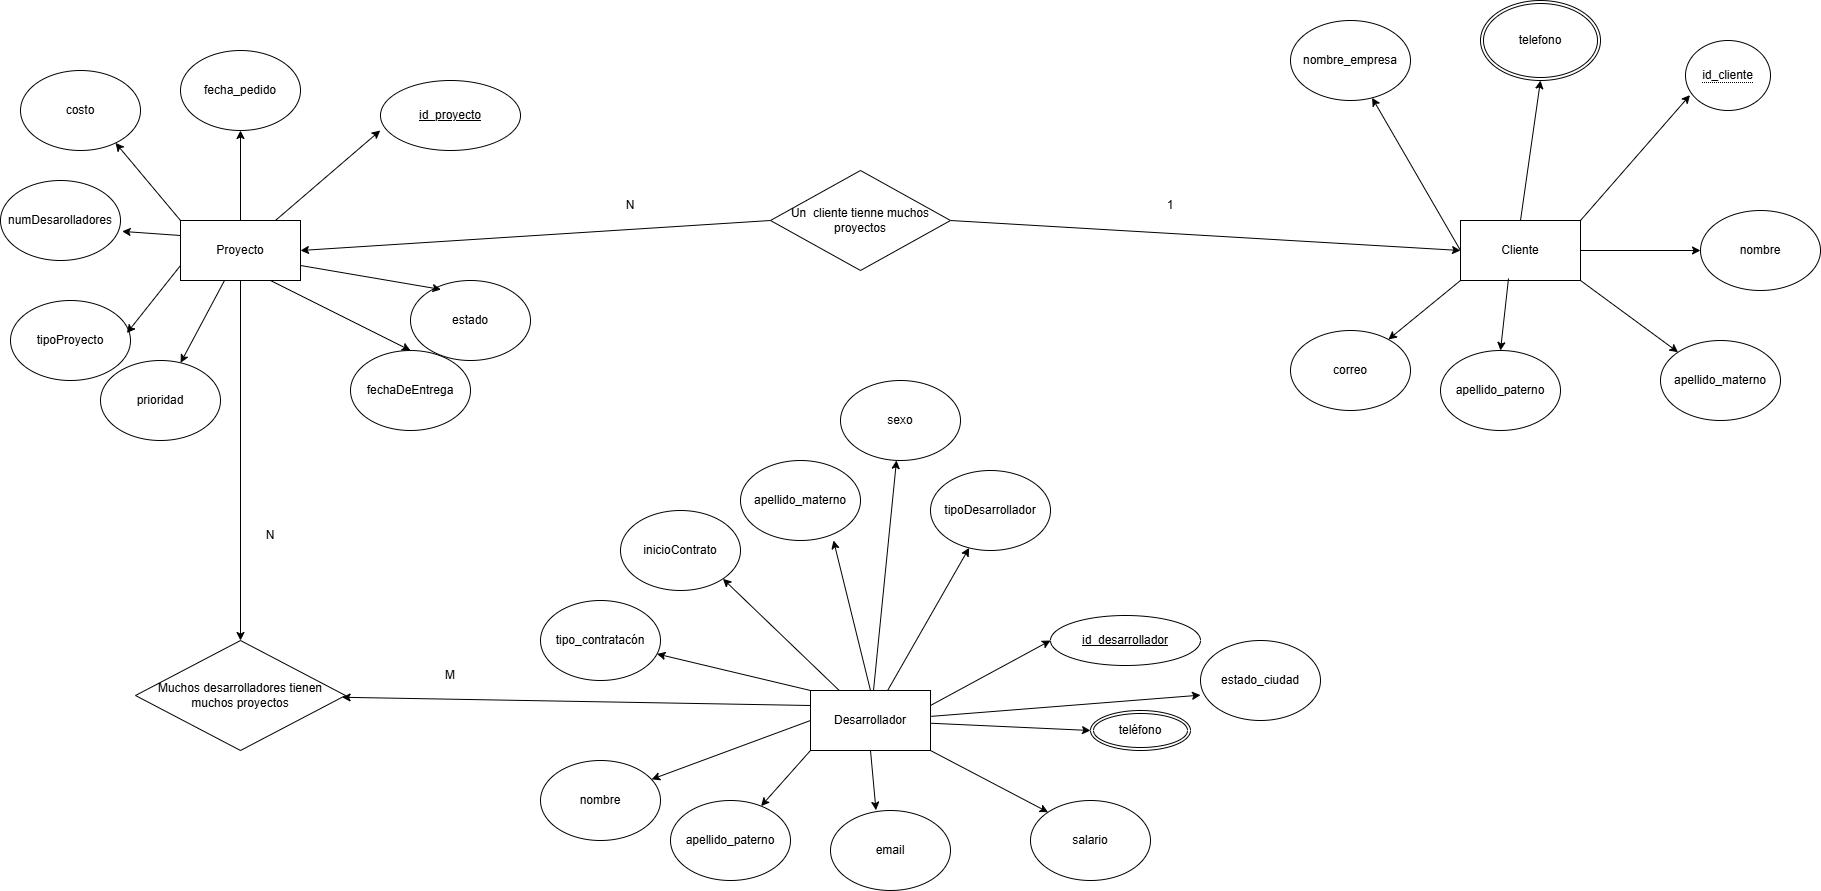

The diagram above was exported from draw.io. Its source (the exported page's mxGraphModel, read from the mxfile embedded in the PNG):
<mxGraphModel dx="1281" dy="623" grid="1" gridSize="10" guides="1" tooltips="1" connect="0" arrows="1" fold="1" page="1" pageScale="1" pageWidth="2000" pageHeight="1000" math="0" shadow="0">
  <root>
    <mxCell id="0" />
    <mxCell id="1" parent="0" />
    <mxCell id="gi_Wit2yDlkUjY4kNvtV-1" parent="1" style="rounded=0;whiteSpace=wrap;html=1;" value="Desarrollador" vertex="1">
      <mxGeometry height="60" width="120" x="860" y="740" as="geometry" />
    </mxCell>
    <mxCell id="gi_Wit2yDlkUjY4kNvtV-2" parent="1" style="ellipse;whiteSpace=wrap;html=1;" value="tipoDesarrollador" vertex="1">
      <mxGeometry height="80" width="120" x="980" y="520" as="geometry" />
    </mxCell>
    <mxCell id="gi_Wit2yDlkUjY4kNvtV-3" parent="1" style="ellipse;whiteSpace=wrap;html=1;" value="apellido_materno" vertex="1">
      <mxGeometry height="80" width="120" x="790" y="510" as="geometry" />
    </mxCell>
    <mxCell id="gi_Wit2yDlkUjY4kNvtV-4" parent="1" style="ellipse;whiteSpace=wrap;html=1;" value="tipo_contratacón" vertex="1">
      <mxGeometry height="80" width="120" x="590" y="650" as="geometry" />
    </mxCell>
    <mxCell id="gi_Wit2yDlkUjY4kNvtV-5" parent="1" style="ellipse;whiteSpace=wrap;html=1;" value="nombre" vertex="1">
      <mxGeometry height="80" width="120" x="590" y="810" as="geometry" />
    </mxCell>
    <mxCell id="gi_Wit2yDlkUjY4kNvtV-6" parent="1" style="ellipse;whiteSpace=wrap;html=1;" value="apellido_paterno" vertex="1">
      <mxGeometry height="80" width="120" x="720" y="850" as="geometry" />
    </mxCell>
    <mxCell id="gi_Wit2yDlkUjY4kNvtV-7" parent="1" style="ellipse;whiteSpace=wrap;html=1;" value="email" vertex="1">
      <mxGeometry height="80" width="120" x="880" y="860" as="geometry" />
    </mxCell>
    <mxCell id="gi_Wit2yDlkUjY4kNvtV-8" parent="1" style="ellipse;whiteSpace=wrap;html=1;" value="salario" vertex="1">
      <mxGeometry height="80" width="120" x="1080" y="850" as="geometry" />
    </mxCell>
    <mxCell id="gi_Wit2yDlkUjY4kNvtV-11" parent="1" style="ellipse;whiteSpace=wrap;html=1;" value="inicioContrato" vertex="1">
      <mxGeometry height="80" width="120" x="670" y="560" as="geometry" />
    </mxCell>
    <mxCell id="gi_Wit2yDlkUjY4kNvtV-16" parent="1" style="ellipse;whiteSpace=wrap;html=1;" value="costo" vertex="1">
      <mxGeometry height="80" width="120" x="70" y="120" as="geometry" />
    </mxCell>
    <mxCell id="gi_Wit2yDlkUjY4kNvtV-17" parent="1" style="ellipse;whiteSpace=wrap;html=1;" value="fecha_pedido" vertex="1">
      <mxGeometry height="80" width="120" x="230" y="100" as="geometry" />
    </mxCell>
    <mxCell id="gi_Wit2yDlkUjY4kNvtV-18" parent="1" style="ellipse;whiteSpace=wrap;html=1;" value="numDesarolladores" vertex="1">
      <mxGeometry height="80" width="120" x="50" y="230" as="geometry" />
    </mxCell>
    <mxCell id="gi_Wit2yDlkUjY4kNvtV-19" parent="1" style="ellipse;whiteSpace=wrap;html=1;" value="tipoProyecto" vertex="1">
      <mxGeometry height="80" width="120" x="60" y="350" as="geometry" />
    </mxCell>
    <mxCell id="gi_Wit2yDlkUjY4kNvtV-21" parent="1" style="ellipse;whiteSpace=wrap;html=1;" value="fechaDeEntrega" vertex="1">
      <mxGeometry height="80" width="120" x="400" y="400" as="geometry" />
    </mxCell>
    <mxCell id="gi_Wit2yDlkUjY4kNvtV-22" parent="1" style="ellipse;whiteSpace=wrap;html=1;" value="estado" vertex="1">
      <mxGeometry height="80" width="120" x="460" y="330" as="geometry" />
    </mxCell>
    <mxCell id="gi_Wit2yDlkUjY4kNvtV-25" parent="1" style="rounded=0;whiteSpace=wrap;html=1;" value="Proyecto" vertex="1">
      <mxGeometry height="60" width="120" x="230" y="270" as="geometry" />
    </mxCell>
    <mxCell id="gi_Wit2yDlkUjY4kNvtV-26" parent="1" style="rounded=0;whiteSpace=wrap;html=1;" value="Cliente" vertex="1">
      <mxGeometry height="60" width="120" x="1510" y="270" as="geometry" />
    </mxCell>
    <mxCell id="gi_Wit2yDlkUjY4kNvtV-27" parent="1" style="ellipse;whiteSpace=wrap;html=1;" value="nombre_empresa" vertex="1">
      <mxGeometry height="80" width="120" x="1340" y="70" as="geometry" />
    </mxCell>
    <mxCell id="gi_Wit2yDlkUjY4kNvtV-30" parent="1" style="ellipse;whiteSpace=wrap;html=1;" value="nombre" vertex="1">
      <mxGeometry height="80" width="120" x="1750" y="260" as="geometry" />
    </mxCell>
    <mxCell id="gi_Wit2yDlkUjY4kNvtV-31" parent="1" style="ellipse;whiteSpace=wrap;html=1;" value="apellido_materno" vertex="1">
      <mxGeometry height="80" width="120" x="1710" y="390" as="geometry" />
    </mxCell>
    <mxCell id="gi_Wit2yDlkUjY4kNvtV-32" parent="1" style="ellipse;whiteSpace=wrap;html=1;" value="apellido_paterno" vertex="1">
      <mxGeometry height="80" width="120" x="1490" y="400" as="geometry" />
    </mxCell>
    <mxCell id="gi_Wit2yDlkUjY4kNvtV-33" parent="1" style="ellipse;whiteSpace=wrap;html=1;" value="correo" vertex="1">
      <mxGeometry height="80" width="120" x="1340" y="380" as="geometry" />
    </mxCell>
    <mxCell id="gi_Wit2yDlkUjY4kNvtV-36" parent="1" style="ellipse;whiteSpace=wrap;html=1;align=center;fontStyle=4;" value="id_desarrollador" vertex="1">
      <mxGeometry height="50" width="150" x="1100" y="665" as="geometry" />
    </mxCell>
    <mxCell id="gi_Wit2yDlkUjY4kNvtV-37" parent="1" style="ellipse;shape=doubleEllipse;margin=3;whiteSpace=wrap;html=1;align=center;" value="teléfono" vertex="1">
      <mxGeometry height="40" width="100" x="1140" y="760" as="geometry" />
    </mxCell>
    <mxCell id="gi_Wit2yDlkUjY4kNvtV-52" edge="1" parent="1" source="gi_Wit2yDlkUjY4kNvtV-1" style="endArrow=classic;html=1;rounded=0;entryX=1;entryY=1;entryDx=0;entryDy=0;" target="gi_Wit2yDlkUjY4kNvtV-11" value="">
      <mxGeometry height="50" relative="1" width="50" as="geometry">
        <mxPoint x="790" y="730" as="sourcePoint" />
        <mxPoint x="840" y="680" as="targetPoint" />
      </mxGeometry>
    </mxCell>
    <mxCell id="gi_Wit2yDlkUjY4kNvtV-53" edge="1" parent="1" source="gi_Wit2yDlkUjY4kNvtV-1" style="endArrow=classic;html=1;rounded=0;entryX=1;entryY=1;entryDx=0;entryDy=0;exitX=0.5;exitY=0;exitDx=0;exitDy=0;" value="">
      <mxGeometry height="50" relative="1" width="50" as="geometry">
        <mxPoint x="1000" y="702" as="sourcePoint" />
        <mxPoint x="883" y="590" as="targetPoint" />
      </mxGeometry>
    </mxCell>
    <mxCell id="ZzRdwRv65yfaAyHlFai--1" edge="1" parent="1" source="gi_Wit2yDlkUjY4kNvtV-1" style="endArrow=classic;html=1;rounded=0;" target="gi_Wit2yDlkUjY4kNvtV-2" value="">
      <mxGeometry height="50" relative="1" width="50" as="geometry">
        <mxPoint x="1037" y="760" as="sourcePoint" />
        <mxPoint x="1000" y="610" as="targetPoint" />
      </mxGeometry>
    </mxCell>
    <mxCell id="ZzRdwRv65yfaAyHlFai--3" edge="1" parent="1" source="gi_Wit2yDlkUjY4kNvtV-1" style="endArrow=classic;html=1;rounded=0;exitX=1;exitY=0.25;exitDx=0;exitDy=0;entryX=0;entryY=0.5;entryDx=0;entryDy=0;" target="gi_Wit2yDlkUjY4kNvtV-36" value="">
      <mxGeometry height="50" relative="1" width="50" as="geometry">
        <mxPoint x="1050" y="864" as="sourcePoint" />
        <mxPoint x="1110" y="700" as="targetPoint" />
      </mxGeometry>
    </mxCell>
    <mxCell id="ZzRdwRv65yfaAyHlFai--4" edge="1" parent="1" source="gi_Wit2yDlkUjY4kNvtV-1" style="endArrow=classic;html=1;rounded=0;entryX=0;entryY=0.5;entryDx=0;entryDy=0;" target="gi_Wit2yDlkUjY4kNvtV-37" value="">
      <mxGeometry height="50" relative="1" width="50" as="geometry">
        <mxPoint x="1010" y="924" as="sourcePoint" />
        <mxPoint x="1146" y="810" as="targetPoint" />
      </mxGeometry>
    </mxCell>
    <mxCell id="ZzRdwRv65yfaAyHlFai--5" edge="1" parent="1" source="gi_Wit2yDlkUjY4kNvtV-1" style="endArrow=classic;html=1;rounded=0;entryX=0;entryY=0;entryDx=0;entryDy=0;exitX=1;exitY=1;exitDx=0;exitDy=0;" target="gi_Wit2yDlkUjY4kNvtV-8" value="">
      <mxGeometry height="50" relative="1" width="50" as="geometry">
        <mxPoint x="1010" y="934" as="sourcePoint" />
        <mxPoint x="1146" y="820" as="targetPoint" />
      </mxGeometry>
    </mxCell>
    <mxCell id="ZzRdwRv65yfaAyHlFai--6" edge="1" parent="1" source="gi_Wit2yDlkUjY4kNvtV-1" style="endArrow=classic;html=1;rounded=0;entryX=0.379;entryY=-0.004;entryDx=0;entryDy=0;entryPerimeter=0;exitX=0.5;exitY=1;exitDx=0;exitDy=0;" target="gi_Wit2yDlkUjY4kNvtV-7" value="">
      <mxGeometry height="50" relative="1" width="50" as="geometry">
        <mxPoint x="1090" y="924" as="sourcePoint" />
        <mxPoint x="1226" y="810" as="targetPoint" />
      </mxGeometry>
    </mxCell>
    <mxCell id="ZzRdwRv65yfaAyHlFai--7" edge="1" parent="1" source="gi_Wit2yDlkUjY4kNvtV-1" style="endArrow=classic;html=1;rounded=0;exitX=0;exitY=1;exitDx=0;exitDy=0;" target="gi_Wit2yDlkUjY4kNvtV-6" value="">
      <mxGeometry height="50" relative="1" width="50" as="geometry">
        <mxPoint x="970" y="944" as="sourcePoint" />
        <mxPoint x="1106" y="830" as="targetPoint" />
      </mxGeometry>
    </mxCell>
    <mxCell id="ZzRdwRv65yfaAyHlFai--8" edge="1" parent="1" source="gi_Wit2yDlkUjY4kNvtV-1" style="endArrow=classic;html=1;rounded=0;entryX=0.926;entryY=0.235;entryDx=0;entryDy=0;entryPerimeter=0;exitX=0;exitY=0.5;exitDx=0;exitDy=0;" target="gi_Wit2yDlkUjY4kNvtV-5" value="">
      <mxGeometry height="50" relative="1" width="50" as="geometry">
        <mxPoint x="712" y="824" as="sourcePoint" />
        <mxPoint x="848" y="710" as="targetPoint" />
      </mxGeometry>
    </mxCell>
    <mxCell id="ZzRdwRv65yfaAyHlFai--9" edge="1" parent="1" source="gi_Wit2yDlkUjY4kNvtV-1" style="endArrow=classic;html=1;rounded=0;exitX=0;exitY=0;exitDx=0;exitDy=0;" target="gi_Wit2yDlkUjY4kNvtV-4" value="">
      <mxGeometry height="50" relative="1" width="50" as="geometry">
        <mxPoint x="700" y="800" as="sourcePoint" />
        <mxPoint x="836" y="686" as="targetPoint" />
      </mxGeometry>
    </mxCell>
    <mxCell id="ZzRdwRv65yfaAyHlFai--10" edge="1" parent="1" source="gi_Wit2yDlkUjY4kNvtV-25" style="endArrow=classic;html=1;rounded=0;entryX=-0.002;entryY=0.714;entryDx=0;entryDy=0;entryPerimeter=0;" target="ZzRdwRv65yfaAyHlFai--27" value="">
      <mxGeometry height="50" relative="1" width="50" as="geometry">
        <mxPoint x="340" y="344" as="sourcePoint" />
        <mxPoint x="440.8000000000002" y="197.12000000000012" as="targetPoint" />
      </mxGeometry>
    </mxCell>
    <mxCell id="ZzRdwRv65yfaAyHlFai--11" edge="1" parent="1" source="gi_Wit2yDlkUjY4kNvtV-25" style="endArrow=classic;html=1;rounded=0;entryX=0.5;entryY=1;entryDx=0;entryDy=0;" target="gi_Wit2yDlkUjY4kNvtV-17" value="">
      <mxGeometry height="50" relative="1" width="50" as="geometry">
        <mxPoint x="350" y="344" as="sourcePoint" />
        <mxPoint x="486" y="230" as="targetPoint" />
      </mxGeometry>
    </mxCell>
    <mxCell id="ZzRdwRv65yfaAyHlFai--12" edge="1" parent="1" source="gi_Wit2yDlkUjY4kNvtV-25" style="endArrow=classic;html=1;rounded=0;entryX=0.792;entryY=0.905;entryDx=0;entryDy=0;entryPerimeter=0;exitX=0;exitY=0;exitDx=0;exitDy=0;" target="gi_Wit2yDlkUjY4kNvtV-16" value="">
      <mxGeometry height="50" relative="1" width="50" as="geometry">
        <mxPoint x="150" y="314" as="sourcePoint" />
        <mxPoint x="286" y="200" as="targetPoint" />
      </mxGeometry>
    </mxCell>
    <mxCell id="ZzRdwRv65yfaAyHlFai--13" edge="1" parent="1" source="gi_Wit2yDlkUjY4kNvtV-25" style="endArrow=classic;html=1;rounded=0;entryX=1.014;entryY=0.636;entryDx=0;entryDy=0;entryPerimeter=0;exitX=0;exitY=0.25;exitDx=0;exitDy=0;" target="gi_Wit2yDlkUjY4kNvtV-18" value="">
      <mxGeometry height="50" relative="1" width="50" as="geometry">
        <mxPoint x="150" y="327" as="sourcePoint" />
        <mxPoint x="286" y="213" as="targetPoint" />
      </mxGeometry>
    </mxCell>
    <mxCell id="ZzRdwRv65yfaAyHlFai--14" edge="1" parent="1" source="gi_Wit2yDlkUjY4kNvtV-25" style="endArrow=classic;html=1;rounded=0;entryX=0.97;entryY=0.407;entryDx=0;entryDy=0;entryPerimeter=0;exitX=0;exitY=0.75;exitDx=0;exitDy=0;" target="gi_Wit2yDlkUjY4kNvtV-19" value="">
      <mxGeometry height="50" relative="1" width="50" as="geometry">
        <mxPoint x="220" y="484" as="sourcePoint" />
        <mxPoint x="356" y="370" as="targetPoint" />
      </mxGeometry>
    </mxCell>
    <mxCell id="ZzRdwRv65yfaAyHlFai--15" edge="1" parent="1" source="gi_Wit2yDlkUjY4kNvtV-25" style="endArrow=classic;html=1;rounded=0;exitX=0.75;exitY=1;exitDx=0;exitDy=0;entryX=0.5;entryY=0;entryDx=0;entryDy=0;" target="gi_Wit2yDlkUjY4kNvtV-21" value="">
      <mxGeometry height="50" relative="1" width="50" as="geometry">
        <mxPoint x="340" y="474" as="sourcePoint" />
        <mxPoint x="287" y="368" as="targetPoint" />
      </mxGeometry>
    </mxCell>
    <mxCell id="ZzRdwRv65yfaAyHlFai--16" edge="1" parent="1" source="gi_Wit2yDlkUjY4kNvtV-25" style="endArrow=classic;html=1;rounded=0;exitX=1;exitY=0.75;exitDx=0;exitDy=0;entryX=0.254;entryY=0.112;entryDx=0;entryDy=0;entryPerimeter=0;" target="gi_Wit2yDlkUjY4kNvtV-22" value="">
      <mxGeometry height="50" relative="1" width="50" as="geometry">
        <mxPoint x="350" y="494" as="sourcePoint" />
        <mxPoint x="420" y="350" as="targetPoint" />
      </mxGeometry>
    </mxCell>
    <mxCell id="ZzRdwRv65yfaAyHlFai--17" edge="1" parent="1" source="gi_Wit2yDlkUjY4kNvtV-26" style="endArrow=classic;html=1;rounded=0;exitX=0;exitY=0.5;exitDx=0;exitDy=0;" target="gi_Wit2yDlkUjY4kNvtV-27" value="">
      <mxGeometry height="50" relative="1" width="50" as="geometry">
        <mxPoint x="1050" y="494" as="sourcePoint" />
        <mxPoint x="1186" y="380" as="targetPoint" />
      </mxGeometry>
    </mxCell>
    <mxCell id="ZzRdwRv65yfaAyHlFai--18" edge="1" parent="1" source="gi_Wit2yDlkUjY4kNvtV-26" style="endArrow=classic;html=1;rounded=0;entryX=0.5;entryY=1;entryDx=0;entryDy=0;exitX=0.5;exitY=0;exitDx=0;exitDy=0;" target="ZzRdwRv65yfaAyHlFai--28" value="">
      <mxGeometry height="50" relative="1" width="50" as="geometry">
        <mxPoint x="1560" y="354" as="sourcePoint" />
        <mxPoint x="1590" y="150" as="targetPoint" />
      </mxGeometry>
    </mxCell>
    <mxCell id="ZzRdwRv65yfaAyHlFai--19" edge="1" parent="1" source="gi_Wit2yDlkUjY4kNvtV-26" style="endArrow=classic;html=1;rounded=0;exitX=1;exitY=0;exitDx=0;exitDy=0;entryX=0.053;entryY=0.78;entryDx=0;entryDy=0;entryPerimeter=0;" target="ZzRdwRv65yfaAyHlFai--32" value="">
      <mxGeometry height="50" relative="1" width="50" as="geometry">
        <mxPoint x="1630" y="424" as="sourcePoint" />
        <mxPoint x="1730" y="140" as="targetPoint" />
      </mxGeometry>
    </mxCell>
    <mxCell id="ZzRdwRv65yfaAyHlFai--20" edge="1" parent="1" source="gi_Wit2yDlkUjY4kNvtV-26" style="endArrow=classic;html=1;rounded=0;entryX=0;entryY=0.5;entryDx=0;entryDy=0;exitX=1;exitY=0.5;exitDx=0;exitDy=0;" target="gi_Wit2yDlkUjY4kNvtV-30" value="">
      <mxGeometry height="50" relative="1" width="50" as="geometry">
        <mxPoint x="1660" y="404" as="sourcePoint" />
        <mxPoint x="1796" y="290" as="targetPoint" />
      </mxGeometry>
    </mxCell>
    <mxCell id="ZzRdwRv65yfaAyHlFai--21" edge="1" parent="1" source="gi_Wit2yDlkUjY4kNvtV-26" style="endArrow=classic;html=1;rounded=0;entryX=0;entryY=0;entryDx=0;entryDy=0;exitX=1;exitY=1;exitDx=0;exitDy=0;" target="gi_Wit2yDlkUjY4kNvtV-31" value="">
      <mxGeometry height="50" relative="1" width="50" as="geometry">
        <mxPoint x="1620" y="474" as="sourcePoint" />
        <mxPoint x="1756" y="360" as="targetPoint" />
      </mxGeometry>
    </mxCell>
    <mxCell id="ZzRdwRv65yfaAyHlFai--22" edge="1" parent="1" source="gi_Wit2yDlkUjY4kNvtV-26" style="endArrow=classic;html=1;rounded=0;entryX=0.5;entryY=0;entryDx=0;entryDy=0;exitX=0.4;exitY=0.966;exitDx=0;exitDy=0;exitPerimeter=0;" target="gi_Wit2yDlkUjY4kNvtV-32" value="">
      <mxGeometry height="50" relative="1" width="50" as="geometry">
        <mxPoint x="1560" y="464" as="sourcePoint" />
        <mxPoint x="1696" y="350" as="targetPoint" />
      </mxGeometry>
    </mxCell>
    <mxCell id="ZzRdwRv65yfaAyHlFai--23" edge="1" parent="1" source="gi_Wit2yDlkUjY4kNvtV-26" style="endArrow=classic;html=1;rounded=0;exitX=0;exitY=1;exitDx=0;exitDy=0;" target="gi_Wit2yDlkUjY4kNvtV-33" value="">
      <mxGeometry height="50" relative="1" width="50" as="geometry">
        <mxPoint x="1470" y="454" as="sourcePoint" />
        <mxPoint x="1606" y="340" as="targetPoint" />
      </mxGeometry>
    </mxCell>
    <mxCell id="ZzRdwRv65yfaAyHlFai--24" edge="1" parent="1" source="ZzRdwRv65yfaAyHlFai--35" style="endArrow=classic;html=1;rounded=0;entryX=0;entryY=0.5;entryDx=0;entryDy=0;exitX=1;exitY=0.5;exitDx=0;exitDy=0;" target="gi_Wit2yDlkUjY4kNvtV-26" value="">
      <mxGeometry height="50" relative="1" width="50" as="geometry">
        <mxPoint x="910" y="250" as="sourcePoint" />
        <mxPoint x="1076" y="300" as="targetPoint" />
      </mxGeometry>
    </mxCell>
    <mxCell id="ZzRdwRv65yfaAyHlFai--26" edge="1" parent="1" source="ZzRdwRv65yfaAyHlFai--35" style="endArrow=classic;html=1;rounded=0;entryX=1;entryY=0.5;entryDx=0;entryDy=0;exitX=0;exitY=0.5;exitDx=0;exitDy=0;" target="gi_Wit2yDlkUjY4kNvtV-25" value="">
      <mxGeometry height="50" relative="1" width="50" as="geometry">
        <mxPoint x="810" y="250" as="sourcePoint" />
        <mxPoint x="666" y="300" as="targetPoint" />
      </mxGeometry>
    </mxCell>
    <mxCell id="ZzRdwRv65yfaAyHlFai--27" parent="1" style="ellipse;whiteSpace=wrap;html=1;align=center;fontStyle=4;" value="id_proyecto" vertex="1">
      <mxGeometry height="70" width="140" x="430" y="130" as="geometry" />
    </mxCell>
    <mxCell id="ZzRdwRv65yfaAyHlFai--28" parent="1" style="ellipse;shape=doubleEllipse;margin=3;whiteSpace=wrap;html=1;align=center;" value="telefono" vertex="1">
      <mxGeometry height="80" width="120" x="1530" y="50" as="geometry" />
    </mxCell>
    <mxCell id="ZzRdwRv65yfaAyHlFai--32" parent="1" style="ellipse;whiteSpace=wrap;html=1;align=center;" value="&lt;span style=&quot;border-bottom: 1px dotted&quot;&gt;id_cliente&lt;/span&gt;" vertex="1">
      <mxGeometry height="70" width="85" x="1735" y="90" as="geometry" />
    </mxCell>
    <mxCell id="ZzRdwRv65yfaAyHlFai--33" parent="1" style="shape=rhombus;perimeter=rhombusPerimeter;whiteSpace=wrap;html=1;align=center;" value="Muchos desarrolladores tienen muchos proyectos" vertex="1">
      <mxGeometry height="110" width="210" x="185" y="690" as="geometry" />
    </mxCell>
    <mxCell id="ZzRdwRv65yfaAyHlFai--35" parent="1" style="shape=rhombus;perimeter=rhombusPerimeter;whiteSpace=wrap;html=1;align=center;" value="Un&amp;nbsp; cliente tienne muchos proyectos" vertex="1">
      <mxGeometry height="100" width="180" x="820" y="220" as="geometry" />
    </mxCell>
    <mxCell id="ZzRdwRv65yfaAyHlFai--37" edge="1" parent="1" source="gi_Wit2yDlkUjY4kNvtV-25" style="endArrow=classic;html=1;rounded=0;exitX=0.5;exitY=1;exitDx=0;exitDy=0;entryX=0.5;entryY=0;entryDx=0;entryDy=0;" target="ZzRdwRv65yfaAyHlFai--33" value="">
      <mxGeometry height="50" relative="1" width="50" as="geometry">
        <mxPoint x="370" y="625" as="sourcePoint" />
        <mxPoint x="420" y="575" as="targetPoint" />
      </mxGeometry>
    </mxCell>
    <mxCell id="ZzRdwRv65yfaAyHlFai--38" edge="1" parent="1" source="gi_Wit2yDlkUjY4kNvtV-1" style="endArrow=classic;html=1;rounded=0;exitX=0;exitY=0.25;exitDx=0;exitDy=0;" target="ZzRdwRv65yfaAyHlFai--33" value="">
      <mxGeometry height="50" relative="1" width="50" as="geometry">
        <mxPoint x="380" y="704" as="sourcePoint" />
        <mxPoint x="516" y="590" as="targetPoint" />
      </mxGeometry>
    </mxCell>
    <mxCell id="ZzRdwRv65yfaAyHlFai--39" parent="1" style="text;html=1;whiteSpace=wrap;strokeColor=none;fillColor=none;align=center;verticalAlign=middle;rounded=0;" value="N" vertex="1">
      <mxGeometry height="30" width="60" x="650" y="240" as="geometry" />
    </mxCell>
    <mxCell id="ZzRdwRv65yfaAyHlFai--43" parent="1" style="text;html=1;whiteSpace=wrap;strokeColor=none;fillColor=none;align=center;verticalAlign=middle;rounded=0;" value="1" vertex="1">
      <mxGeometry height="30" width="60" x="1190" y="240" as="geometry" />
    </mxCell>
    <mxCell id="ZzRdwRv65yfaAyHlFai--45" parent="1" style="text;html=1;whiteSpace=wrap;strokeColor=none;fillColor=none;align=center;verticalAlign=middle;rounded=0;" value="N" vertex="1">
      <mxGeometry height="30" width="60" x="290" y="570" as="geometry" />
    </mxCell>
    <mxCell id="ZzRdwRv65yfaAyHlFai--51" parent="1" style="text;html=1;whiteSpace=wrap;strokeColor=none;fillColor=none;align=center;verticalAlign=middle;rounded=0;" value="M" vertex="1">
      <mxGeometry height="30" width="60" x="470" y="710" as="geometry" />
    </mxCell>
    <mxCell id="ZzRdwRv65yfaAyHlFai--52" parent="1" style="ellipse;whiteSpace=wrap;html=1;" value="prioridad" vertex="1">
      <mxGeometry height="80" width="120" x="150" y="410" as="geometry" />
    </mxCell>
    <mxCell id="ZzRdwRv65yfaAyHlFai--53" edge="1" parent="1" source="gi_Wit2yDlkUjY4kNvtV-25" style="endArrow=classic;html=1;rounded=0;" target="ZzRdwRv65yfaAyHlFai--52" value="">
      <mxGeometry height="50" relative="1" width="50" as="geometry">
        <mxPoint x="294" y="370" as="sourcePoint" />
        <mxPoint x="240" y="438" as="targetPoint" />
      </mxGeometry>
    </mxCell>
    <mxCell id="ZzRdwRv65yfaAyHlFai--54" parent="1" style="ellipse;whiteSpace=wrap;html=1;" value="sexo" vertex="1">
      <mxGeometry height="80" width="120" x="890" y="430" as="geometry" />
    </mxCell>
    <mxCell id="ZzRdwRv65yfaAyHlFai--55" edge="1" parent="1" source="gi_Wit2yDlkUjY4kNvtV-1" style="endArrow=classic;html=1;rounded=0;" target="ZzRdwRv65yfaAyHlFai--54" value="">
      <mxGeometry height="50" relative="1" width="50" as="geometry">
        <mxPoint x="1040" y="480" as="sourcePoint" />
        <mxPoint x="960" y="510" as="targetPoint" />
      </mxGeometry>
    </mxCell>
    <mxCell id="ZzRdwRv65yfaAyHlFai--56" parent="1" style="ellipse;whiteSpace=wrap;html=1;" value="estado_ciudad" vertex="1">
      <mxGeometry height="80" width="120" x="1250" y="690" as="geometry" />
    </mxCell>
    <mxCell id="ZzRdwRv65yfaAyHlFai--58" edge="1" parent="1" source="gi_Wit2yDlkUjY4kNvtV-1" style="endArrow=classic;html=1;rounded=0;exitX=1.006;exitY=0.431;exitDx=0;exitDy=0;exitPerimeter=0;entryX=0;entryY=0.683;entryDx=0;entryDy=0;entryPerimeter=0;" target="ZzRdwRv65yfaAyHlFai--56" value="">
      <mxGeometry height="50" relative="1" width="50" as="geometry">
        <mxPoint x="1290" y="700" as="sourcePoint" />
        <mxPoint x="1250.409197101278" y="744.6636280529433" as="targetPoint" />
      </mxGeometry>
    </mxCell>
  </root>
</mxGraphModel>